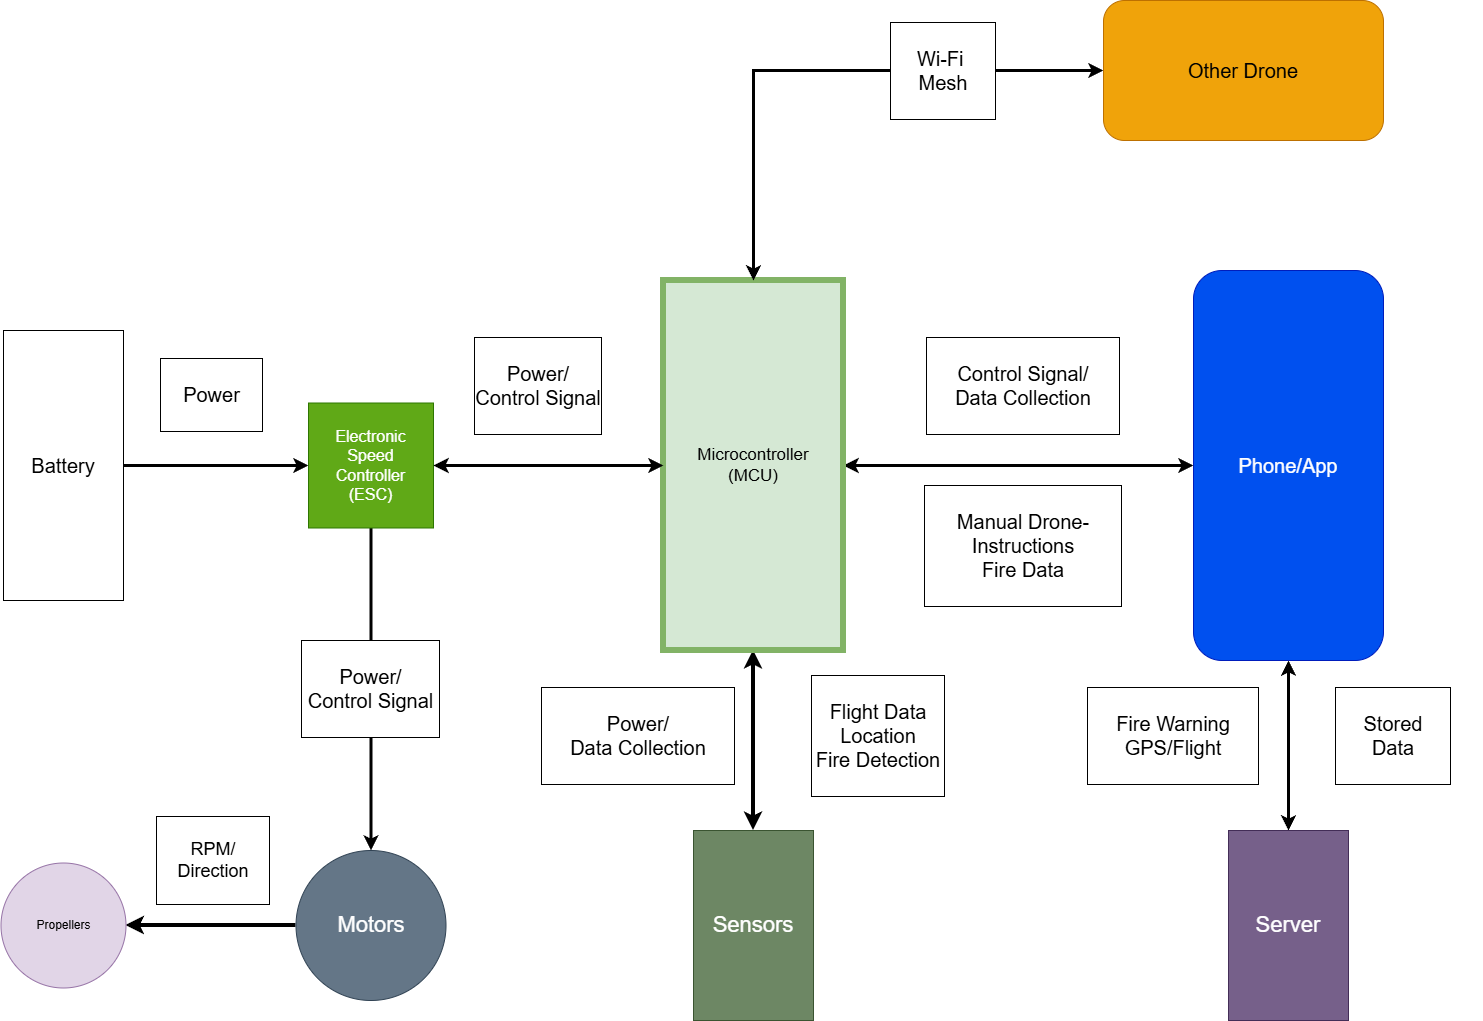

The diagram above was exported from draw.io. Its source (the exported page's mxGraphModel, read from the mxfile embedded in the PNG):
<mxGraphModel dx="2866" dy="1151" grid="0" gridSize="10" guides="1" tooltips="1" connect="1" arrows="1" fold="1" page="0" pageScale="1" pageWidth="850" pageHeight="1100" background="light-dark(#FFFFFF,#666666)" math="0" shadow="0">
  <root>
    <mxCell id="0" />
    <mxCell id="1" parent="0" />
    <mxCell id="ExicfmI607Odl8kSXXVg-11" edge="1" parent="1" source="iuoEQP9qROYkiUEdMBPp-1" style="edgeStyle=orthogonalEdgeStyle;rounded=0;orthogonalLoop=1;jettySize=auto;html=1;entryX=0.5;entryY=1;entryDx=0;entryDy=0;strokeWidth=4;" target="iuoEQP9qROYkiUEdMBPp-2">
      <mxGeometry relative="1" as="geometry" />
    </mxCell>
    <mxCell id="iuoEQP9qROYkiUEdMBPp-1" parent="1" style="ellipse;whiteSpace=wrap;html=1;aspect=fixed;fillColor=#647687;fontColor=#ffffff;strokeColor=#314354;direction=north;" value="&lt;font style=&quot;font-size: 22px;&quot;&gt;Motors&lt;/font&gt;" vertex="1">
      <mxGeometry height="150" width="150" x="-117.5" y="910" as="geometry" />
    </mxCell>
    <mxCell id="iuoEQP9qROYkiUEdMBPp-2" parent="1" style="ellipse;whiteSpace=wrap;html=1;aspect=fixed;fillColor=#e1d5e7;strokeColor=#9673a6;direction=north;" value="Propellers" vertex="1">
      <mxGeometry height="125" width="125" x="-412.5" y="922.5" as="geometry" />
    </mxCell>
    <mxCell id="ExicfmI607Odl8kSXXVg-3" edge="1" parent="1" source="iuoEQP9qROYkiUEdMBPp-4" style="edgeStyle=orthogonalEdgeStyle;rounded=0;orthogonalLoop=1;jettySize=auto;html=1;exitX=1;exitY=0.5;exitDx=0;exitDy=0;entryX=0;entryY=0.5;entryDx=0;entryDy=0;strokeWidth=3;endSize=6;" target="iuoEQP9qROYkiUEdMBPp-5">
      <mxGeometry relative="1" as="geometry" />
    </mxCell>
    <mxCell id="ExicfmI607Odl8kSXXVg-23" connectable="0" parent="ExicfmI607Odl8kSXXVg-3" style="edgeLabel;html=1;align=center;verticalAlign=middle;resizable=0;points=[];spacing=20;spacingTop=10;spacingLeft=9;spacingBottom=-6;spacingRight=-5;fontSize=20;labelBorderColor=default;" value="&lt;br&gt;&amp;nbsp; &amp;nbsp; Power&amp;nbsp; &amp;nbsp;&amp;nbsp;&lt;div&gt;&lt;br&gt;&lt;/div&gt;" vertex="1">
      <mxGeometry relative="1" x="-0.1892" as="geometry">
        <mxPoint x="5" y="-80" as="offset" />
      </mxGeometry>
    </mxCell>
    <mxCell id="iuoEQP9qROYkiUEdMBPp-4" parent="1" style="rounded=0;whiteSpace=wrap;html=1;" value="&lt;font style=&quot;font-size: 20px;&quot;&gt;Battery&lt;/font&gt;" vertex="1">
      <mxGeometry height="270" width="120" x="-410" y="390" as="geometry" />
    </mxCell>
    <mxCell id="iuoEQP9qROYkiUEdMBPp-7" edge="1" parent="1" source="iuoEQP9qROYkiUEdMBPp-5" style="edgeStyle=orthogonalEdgeStyle;rounded=0;orthogonalLoop=1;jettySize=auto;html=1;exitX=0.5;exitY=1;exitDx=0;exitDy=0;entryX=1;entryY=0.5;entryDx=0;entryDy=0;strokeWidth=3;" target="iuoEQP9qROYkiUEdMBPp-1">
      <mxGeometry relative="1" as="geometry" />
    </mxCell>
    <mxCell id="iuoEQP9qROYkiUEdMBPp-5" parent="1" style="whiteSpace=wrap;html=1;aspect=fixed;fillColor=#60a917;fontColor=#ffffff;strokeColor=#2D7600;" value="&lt;font style=&quot;font-size: 16px;&quot;&gt;Electronic&lt;br&gt;Speed&lt;br&gt;Controller&lt;br&gt;(ESC)&lt;/font&gt;" vertex="1">
      <mxGeometry height="125" width="125" x="-105" y="462.5" as="geometry" />
    </mxCell>
    <mxCell id="ExicfmI607Odl8kSXXVg-5" edge="1" parent="1" source="iuoEQP9qROYkiUEdMBPp-8" style="edgeStyle=orthogonalEdgeStyle;rounded=0;orthogonalLoop=1;jettySize=auto;html=1;exitX=1;exitY=0.5;exitDx=0;exitDy=0;entryX=0.5;entryY=1;entryDx=0;entryDy=0;startArrow=classic;startFill=1;strokeWidth=3;" target="iuoEQP9qROYkiUEdMBPp-11">
      <mxGeometry relative="1" as="geometry" />
    </mxCell>
    <mxCell id="ExicfmI607Odl8kSXXVg-10" edge="1" parent="1" source="iuoEQP9qROYkiUEdMBPp-8" style="edgeStyle=orthogonalEdgeStyle;rounded=0;orthogonalLoop=1;jettySize=auto;html=1;entryX=0.5;entryY=0;entryDx=0;entryDy=0;startArrow=classic;startFill=1;strokeWidth=4;exitX=0.5;exitY=1;exitDx=0;exitDy=0;" target="ExicfmI607Odl8kSXXVg-9">
      <mxGeometry relative="1" as="geometry">
        <mxPoint x="320" y="710" as="sourcePoint" />
      </mxGeometry>
    </mxCell>
    <mxCell id="iuoEQP9qROYkiUEdMBPp-8" parent="1" style="rounded=0;whiteSpace=wrap;html=1;fillColor=#d5e8d4;strokeColor=#82b366;labelBorderColor=none;gradientColor=none;strokeWidth=6;" value="&lt;font style=&quot;font-size: 17px;&quot;&gt;Microcontroller&lt;br&gt;(MCU)&lt;/font&gt;" vertex="1">
      <mxGeometry height="370" width="180" x="250" y="340" as="geometry" />
    </mxCell>
    <mxCell id="ExicfmI607Odl8kSXXVg-7" edge="1" parent="1" source="iuoEQP9qROYkiUEdMBPp-11" style="edgeStyle=orthogonalEdgeStyle;rounded=0;orthogonalLoop=1;jettySize=auto;html=1;exitX=1;exitY=0.5;exitDx=0;exitDy=0;entryX=0.5;entryY=0;entryDx=0;entryDy=0;startArrow=classic;startFill=1;strokeWidth=3;" target="ExicfmI607Odl8kSXXVg-6">
      <mxGeometry relative="1" as="geometry" />
    </mxCell>
    <mxCell id="iuoEQP9qROYkiUEdMBPp-11" parent="1" style="rounded=1;whiteSpace=wrap;html=1;direction=south;fillColor=#0050ef;fontColor=#ffffff;strokeColor=#001DBC;" value="&lt;font style=&quot;font-size: 20px;&quot;&gt;Phone/App&lt;/font&gt;" vertex="1">
      <mxGeometry height="390" width="190" x="780" y="330" as="geometry" />
    </mxCell>
    <mxCell id="ExicfmI607Odl8kSXXVg-6" parent="1" style="rounded=0;whiteSpace=wrap;html=1;fillColor=#76608a;fontColor=#ffffff;strokeColor=#432D57;" value="&lt;font style=&quot;font-size: 22px;&quot;&gt;Server&lt;/font&gt;" vertex="1">
      <mxGeometry height="190" width="120" x="815" y="890" as="geometry" />
    </mxCell>
    <mxCell id="ExicfmI607Odl8kSXXVg-9" parent="1" style="rounded=0;whiteSpace=wrap;html=1;fillColor=#6d8764;strokeColor=#3A5431;fontColor=#ffffff;" value="&lt;font style=&quot;font-size: 22px;&quot;&gt;Sensors&lt;/font&gt;" vertex="1">
      <mxGeometry height="190" width="120" x="280" y="890" as="geometry" />
    </mxCell>
    <mxCell id="ExicfmI607Odl8kSXXVg-16" edge="1" parent="1" source="iuoEQP9qROYkiUEdMBPp-5" style="edgeStyle=orthogonalEdgeStyle;rounded=0;orthogonalLoop=1;jettySize=auto;html=1;entryX=0;entryY=0.5;entryDx=0;entryDy=0;startArrow=classic;startFill=1;strokeWidth=3;" target="iuoEQP9qROYkiUEdMBPp-8" value="">
      <mxGeometry relative="1" as="geometry">
        <mxPoint x="20" y="535" as="sourcePoint" />
        <mxPoint x="230" y="535" as="targetPoint" />
      </mxGeometry>
    </mxCell>
    <mxCell id="ExicfmI607Odl8kSXXVg-15" parent="1" style="text;html=1;whiteSpace=wrap;strokeColor=none;fillColor=none;align=center;verticalAlign=middle;rounded=0;labelBorderColor=default;labelBackgroundColor=default;fontSize=20;" value="&lt;div&gt;&lt;br&gt;&lt;/div&gt;Power/&lt;br&gt;Control Signal&lt;div&gt;&lt;br&gt;&lt;/div&gt;" vertex="1">
      <mxGeometry height="150" width="170" x="40" y="370" as="geometry" />
    </mxCell>
    <mxCell id="ExicfmI607Odl8kSXXVg-17" parent="1" style="text;html=1;whiteSpace=wrap;strokeColor=none;fillColor=none;align=center;verticalAlign=middle;rounded=0;labelBorderColor=default;labelBackgroundColor=default;fontSize=20;" value="&lt;div&gt;&lt;br&gt;&lt;/div&gt;Power/&lt;br&gt;&amp;nbsp;Control Signal&amp;nbsp;&lt;div&gt;&lt;br&gt;&lt;/div&gt;" vertex="1">
      <mxGeometry height="144" width="165" x="-125" y="676" as="geometry" />
    </mxCell>
    <mxCell id="ExicfmI607Odl8kSXXVg-24" parent="1" style="text;html=1;whiteSpace=wrap;strokeColor=none;fillColor=none;align=center;verticalAlign=middle;rounded=0;fontSize=18;labelBackgroundColor=default;labelBorderColor=default;" value="&lt;br&gt;RPM/&lt;br&gt;&amp;nbsp; &amp;nbsp; Direction&amp;nbsp; &amp;nbsp;&amp;nbsp;&lt;div&gt;&amp;nbsp; &amp;nbsp;&lt;/div&gt;" vertex="1">
      <mxGeometry height="80" width="140" x="-270" y="880" as="geometry" />
    </mxCell>
    <mxCell id="ExicfmI607Odl8kSXXVg-27" parent="1" style="text;html=1;whiteSpace=wrap;strokeColor=none;fillColor=none;align=center;verticalAlign=middle;rounded=0;labelBackgroundColor=default;labelBorderColor=default;fontSize=20;" value="&lt;div&gt;&lt;br&gt;&lt;/div&gt;&lt;div&gt;Power/&lt;/div&gt;&amp;nbsp; &amp;nbsp; &amp;nbsp;Data&amp;nbsp;&lt;span style=&quot;background-color: light-dark(#ffffff, var(--ge-dark-color, #121212)); color: light-dark(rgb(0, 0, 0), rgb(255, 255, 255));&quot;&gt;Collection&amp;nbsp; &amp;nbsp; &amp;nbsp;&lt;/span&gt;&lt;div&gt;&lt;span style=&quot;background-color: light-dark(#ffffff, var(--ge-dark-color, #121212)); color: light-dark(rgb(0, 0, 0), rgb(255, 255, 255));&quot;&gt;&lt;br&gt;&lt;/span&gt;&lt;/div&gt;" vertex="1">
      <mxGeometry height="170" width="230" x="110" y="710" as="geometry" />
    </mxCell>
    <mxCell id="ExicfmI607Odl8kSXXVg-28" parent="1" style="text;html=1;whiteSpace=wrap;strokeColor=none;fillColor=none;align=center;verticalAlign=middle;rounded=0;labelBackgroundColor=default;labelBorderColor=default;fontSize=20;" value="&lt;div&gt;&lt;br&gt;&lt;/div&gt;Control Signal/&lt;div&gt;&amp;nbsp; &amp;nbsp; &amp;nbsp;Data Collection&amp;nbsp; &amp;nbsp; &amp;nbsp;&lt;/div&gt;&lt;div&gt;&lt;br&gt;&lt;/div&gt;" vertex="1">
      <mxGeometry height="190" width="200" x="510" y="350" as="geometry" />
    </mxCell>
    <mxCell id="ExicfmI607Odl8kSXXVg-29" parent="1" style="text;html=1;whiteSpace=wrap;strokeColor=none;fillColor=none;align=center;verticalAlign=middle;rounded=0;labelBackgroundColor=default;labelBorderColor=default;fontSize=20;" value="&lt;div&gt;&lt;br&gt;&lt;/div&gt;&amp;nbsp; &amp;nbsp; &amp;nbsp;Stored&amp;nbsp; &amp;nbsp; &amp;nbsp;&lt;div&gt;Data&lt;/div&gt;&lt;div&gt;&lt;br&gt;&lt;/div&gt;" vertex="1">
      <mxGeometry height="130" width="180" x="890" y="730" as="geometry" />
    </mxCell>
    <mxCell id="ExicfmI607Odl8kSXXVg-31" parent="1" style="text;html=1;whiteSpace=wrap;strokeColor=none;fillColor=none;align=center;verticalAlign=middle;rounded=0;labelBackgroundColor=default;labelBorderColor=default;fontSize=20;" value="&lt;div&gt;&lt;br&gt;&lt;/div&gt;&lt;div&gt;Flight Data&lt;/div&gt;&amp;nbsp; &amp;nbsp; &amp;nbsp;Location&amp;nbsp; &amp;nbsp; &amp;nbsp;&lt;div&gt;Fire Detection&lt;br&gt;&lt;div&gt;&lt;br&gt;&lt;/div&gt;&lt;/div&gt;" vertex="1">
      <mxGeometry height="170" width="230" x="350" y="710" as="geometry" />
    </mxCell>
    <mxCell id="ExicfmI607Odl8kSXXVg-32" parent="1" style="text;html=1;whiteSpace=wrap;strokeColor=none;fillColor=none;align=center;verticalAlign=middle;rounded=0;labelBackgroundColor=default;labelBorderColor=default;fontSize=20;" value="&lt;div&gt;&lt;br&gt;&lt;/div&gt;&amp;nbsp; &amp;nbsp; &amp;nbsp;Fire Warning&amp;nbsp; &amp;nbsp; &amp;nbsp;&lt;div&gt;GPS/Flight&lt;/div&gt;&lt;div&gt;&lt;br&gt;&lt;/div&gt;" vertex="1">
      <mxGeometry height="130" width="180" x="670" y="730" as="geometry" />
    </mxCell>
    <mxCell id="ExicfmI607Odl8kSXXVg-33" parent="1" style="text;html=1;whiteSpace=wrap;strokeColor=none;fillColor=none;align=center;verticalAlign=middle;rounded=0;labelBackgroundColor=default;labelBorderColor=default;fontSize=20;" value="&lt;div&gt;&lt;br&gt;&lt;/div&gt;Manual Drone-Instructions&lt;div&gt;Fire Data&lt;/div&gt;&lt;div&gt;&lt;div&gt;&lt;br&gt;&lt;/div&gt;&lt;/div&gt;" vertex="1">
      <mxGeometry height="190" width="200" x="510" y="510" as="geometry" />
    </mxCell>
    <mxCell id="ExicfmI607Odl8kSXXVg-37" edge="1" parent="1" source="ExicfmI607Odl8kSXXVg-34" style="edgeStyle=orthogonalEdgeStyle;rounded=0;orthogonalLoop=1;jettySize=auto;html=1;entryX=0.5;entryY=0;entryDx=0;entryDy=0;startArrow=classic;startFill=1;strokeWidth=3;" target="iuoEQP9qROYkiUEdMBPp-8">
      <mxGeometry relative="1" as="geometry" />
    </mxCell>
    <mxCell id="ExicfmI607Odl8kSXXVg-34" parent="1" style="rounded=1;whiteSpace=wrap;html=1;glass=0;fillColor=#f0a30a;strokeColor=#BD7000;fontColor=#000000;" value="&lt;font style=&quot;font-size: 20px;&quot;&gt;Other Drone&lt;/font&gt;" vertex="1">
      <mxGeometry height="140" width="280" x="690" y="60" as="geometry" />
    </mxCell>
    <mxCell id="ExicfmI607Odl8kSXXVg-39" parent="1" style="text;html=1;whiteSpace=wrap;strokeColor=none;fillColor=none;align=center;verticalAlign=middle;rounded=0;labelBackgroundColor=default;labelBorderColor=default;fontSize=20;" value="&lt;div&gt;&lt;br&gt;&lt;/div&gt;Wi-Fi&amp;nbsp;&lt;div&gt;&amp;nbsp; &amp;nbsp; &amp;nbsp;Mesh&amp;nbsp; &amp;nbsp; &amp;nbsp;&lt;/div&gt;&lt;div&gt;&lt;br&gt;&lt;/div&gt;" vertex="1">
      <mxGeometry height="120" width="220" x="420" y="70" as="geometry" />
    </mxCell>
  </root>
</mxGraphModel>